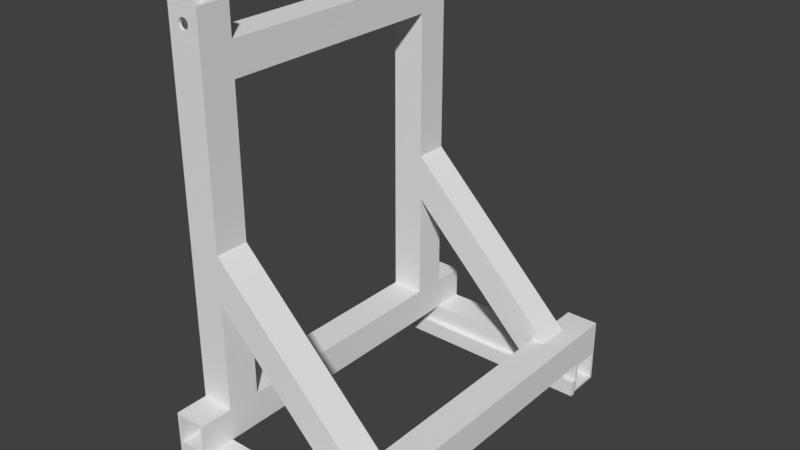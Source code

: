 # Source: sled.blend  (saved by Blender 2.77.0; exported with 4.5.12 LTS)
import bpy
from mathutils import Matrix  # noqa: F401  (used for matrix-valued properties, if any)

bpy.ops.wm.read_factory_settings(use_empty=True)
scene = bpy.context.scene
scene.name = 'Scene'

# ---- collections
col_collection_1 = bpy.data.collections.new('Collection 1'); scene.collection.children.link(col_collection_1)

# ---- world
world_world = bpy.data.worlds.new('World'); scene.world = world_world
world_world.color = (0.05088, 0.05088, 0.05088)
world_world.use_sun_shadow = False
world_world.sun_shadow_jitter_overblur = 0.0
world_world.cycles.sampling_method = 'MANUAL'

# ---- meshes
me_sled = bpy.data.meshes.new('sled')
me_sled.from_pydata([(0.1604, -0.05172, -0.1069), (0.1604, -0.03267, -0.1069), (0.1667, -0.05172, -0.1069), (0.1667, -0.03267, -0.1069), (0.1604, -0.05172, 0.1344), (0.1667, -0.05172, 0.1344), (0.1604, -0.03267, 0.1344), (0.1667, -0.03267, 0.1344), (-0.1762, -0.03267, 0.1344), (-0.1762, -0.03267, -0.1069), (-0.1825, -0.03267, 0.1344), (-0.1825, -0.03267, -0.1069), (-0.1762, -0.05172, 0.1344), (-0.1825, -0.05172, 0.1344), (-0.1762, -0.05172, -0.1069), (-0.1825, -0.05172, -0.1069), (-0.1444, 0.1547, 0.09629), (-0.1444, -0.01044, -0.06881), (-0.1444, 0.2085, 0.09629), (-0.1444, 0.02766, -0.06881), (-0.1444, 0.02766, -0.08459), (-0.1825, 0.1547, 0.09629), (-0.1825, -0.01044, -0.06881), (-0.1825, 0.02766, -0.06881), (-0.1825, 0.2085, 0.09629), (-0.1825, 0.02766, -0.08459), (-0.1476, -0.005952, -0.06881), (-0.1476, 0.1591, 0.09629), (-0.1476, 0.02766, -0.06881), (-0.1476, 0.204, 0.09629), (-0.1476, 0.02766, -0.0801), (-0.1793, 0.1591, 0.09629), (-0.1793, -0.005952, -0.06881), (-0.1793, 0.204, 0.09629), (-0.1793, 0.02766, -0.06881), (-0.1793, 0.02766, -0.0801), (0.1286, -0.01044, -0.06881), (0.1667, -0.01044, -0.06881), (0.1286, 0.1547, 0.09629), (0.1667, 0.1547, 0.09629), (0.1286, 0.02766, -0.06881), (0.1286, 0.2085, 0.09629), (0.1286, 0.02766, -0.08459), (0.1667, 0.02766, -0.08459), (0.1667, 0.2085, 0.09629), (0.1667, 0.02766, -0.06881), (0.1318, -0.005952, -0.06881), (0.1318, 0.1591, 0.09629), (0.1636, -0.005952, -0.06881), (0.1636, 0.1591, 0.09629), (0.1318, 0.204, 0.09629), (0.1318, 0.02766, -0.06881), (0.1318, 0.02766, -0.0801), (0.1636, 0.204, 0.09629), (0.1636, 0.02766, -0.0801), (0.1636, 0.02766, -0.06881), (0.1286, 0.3765, 0.09629), (0.1286, 0.02766, 0.09629), (0.1286, 0.3765, 0.1344), (0.1286, 0.02766, 0.1344), (0.1286, 0.4527, 0.1344), (0.1286, 0.4368, 0.1208), (0.1286, 0.4146, 0.1344), (0.1286, 0.4336, 0.1217), (0.1286, 0.4304, 0.1208), (0.1286, 0.4281, 0.1122), (0.1286, 0.4146, 0.09629), (0.1286, 0.4273, 0.1153), (0.1286, 0.4281, 0.1185), (0.1286, 0.4368, 0.1098), (0.1286, 0.4527, 0.09629), (0.1286, 0.4336, 0.109), (0.1286, 0.4304, 0.1098), (0.1286, 0.4391, 0.1122), (0.1286, 0.44, 0.1153), (0.1286, 0.4391, 0.1185), (-0.1444, 0.3765, 0.1344), (-0.1444, 0.02766, 0.1344), (-0.1444, 0.3765, 0.09629), (-0.1444, 0.02766, 0.09629), (-0.1444, 0.4391, 0.1122), (-0.1444, 0.4368, 0.1098), (-0.1444, 0.4527, 0.09629), (-0.1444, 0.4336, 0.109), (-0.1444, 0.4146, 0.09629), (-0.1444, 0.4304, 0.1098), (-0.1444, 0.4281, 0.1122), (-0.1444, 0.4146, 0.1344), (-0.1444, 0.4273, 0.1153), (-0.1444, 0.4281, 0.1185), (-0.1444, 0.4527, 0.1344), (-0.1444, 0.4391, 0.1185), (-0.1444, 0.44, 0.1153), (-0.1444, 0.4304, 0.1208), (-0.1444, 0.4336, 0.1217), (-0.1444, 0.4368, 0.1208), (0.2048, 0.02766, 0.1344), (0.2048, 0.02766, 0.09629), (0.1667, 0.02766, 0.1344), (0.1667, 0.02766, 0.09629), (0.1667, -0.01044, 0.1344), (-0.1825, -0.01044, 0.1344), (0.1667, -0.01044, 0.09629), (-0.1825, -0.01044, 0.09629), (-0.2206, -0.01044, 0.09629), (-0.2206, -0.01044, -0.06881), (-0.1825, 0.4527, 0.1344), (-0.1825, 0.02766, 0.1344), (0.1699, -0.01362, 0.1344), (0.2017, -0.01362, 0.1344), (0.2048, -0.04854, 0.1344), (0.2017, -0.04537, 0.1344), (0.1667, -0.04854, 0.1344), (0.1699, -0.04537, 0.1344), (-0.2206, -0.04854, 0.1344), (-0.2174, -0.01362, 0.1344), (-0.2206, 0.02766, 0.1344), (-0.1857, -0.01362, 0.1344), (-0.1825, -0.04854, 0.1344), (-0.1857, -0.04537, 0.1344), (-0.2174, -0.04537, 0.1344), (0.1667, 0.4527, 0.1344), (0.1667, -0.01044, -0.1069), (-0.1825, -0.01044, -0.1069), (-0.2206, 0.02766, -0.1069), (0.2048, -0.04854, -0.1069), (0.2017, -0.01362, -0.1069), (0.2048, 0.02766, -0.1069), (0.1699, -0.01362, -0.1069), (-0.2174, -0.01362, -0.1069), (-0.1857, -0.01362, -0.1069), (-0.1857, -0.04537, -0.1069), (-0.1825, -0.04854, -0.1069), (-0.2174, -0.04537, -0.1069), (-0.2206, -0.04854, -0.1069), (0.1667, -0.04854, -0.1069), (0.1699, -0.04537, -0.1069), (0.2017, -0.04537, -0.1069), (-0.2206, 0.02448, 0.1312), (-0.2206, -0.007267, 0.1312), (-0.2206, 0.02448, 0.09947), (-0.2206, 0.02766, 0.09629), (-0.2206, -0.007267, 0.09947), (-0.2206, -0.007267, -0.1037), (-0.2206, 0.02766, -0.1069), (-0.2206, 0.02448, -0.1037), (-0.2206, 0.02766, -0.06881), (-0.2206, 0.02448, -0.07198), (-0.2206, -0.007267, -0.07198), (-0.1825, -0.01044, -0.1069), (-0.1825, 0.02766, 0.09629), (0.1667, 0.4527, 0.09629), (-0.1825, 0.4527, 0.09629), (0.2048, -0.01044, 0.09629), (0.2048, -0.01044, -0.06881), (0.2048, 0.02766, -0.1069), (0.2048, -0.007267, -0.1037), (0.2048, -0.007267, -0.07198), (0.2048, 0.02766, -0.06881), (0.2048, 0.02448, -0.07198), (0.2048, 0.02448, -0.1037), (0.2048, 0.02448, 0.1312), (0.2048, -0.007267, 0.1312), (0.2048, -0.007267, 0.09947), (0.2048, 0.02448, 0.09947), (0.1667, 0.4391, 0.1122), (0.1667, 0.4368, 0.1098), (0.1667, 0.4368, 0.1208), (0.1667, 0.4391, 0.1185), (0.1667, 0.4336, 0.109), (0.1667, 0.4304, 0.1098), (0.1667, 0.4281, 0.1122), (0.1667, 0.4273, 0.1153), (0.1667, 0.44, 0.1153), (0.1667, 0.4281, 0.1185), (0.1667, 0.4304, 0.1208), (0.1667, 0.4336, 0.1217), (0.1636, 0.4304, 0.1208), (0.1636, 0.02766, 0.1312), (0.1636, 0.4336, 0.1217), (0.1636, 0.4527, 0.1312), (0.1636, 0.4368, 0.1208), (0.1636, 0.4281, 0.1122), (0.1636, 0.02766, 0.09947), (0.1636, 0.4273, 0.1153), (0.1636, 0.4281, 0.1185), (0.1636, 0.4304, 0.1098), (0.1636, 0.4336, 0.109), (0.1636, 0.4527, 0.09947), (0.1636, 0.4368, 0.1098), (0.1636, 0.4391, 0.1122), (0.1636, 0.44, 0.1153), (0.1636, 0.4391, 0.1185), (0.1318, 0.4527, 0.1312), (0.1318, 0.02766, 0.1312), (0.1318, 0.4391, 0.1122), (0.1318, 0.4368, 0.1098), (0.1318, 0.4527, 0.09947), (0.1318, 0.4336, 0.109), (0.1318, 0.02766, 0.09947), (0.1318, 0.4304, 0.1098), (0.1318, 0.4281, 0.1122), (0.1318, 0.4273, 0.1153), (0.1318, 0.4281, 0.1185), (0.1318, 0.4391, 0.1185), (0.1318, 0.44, 0.1153), (0.1318, 0.4304, 0.1208), (0.1318, 0.4336, 0.1217), (0.1318, 0.4368, 0.1208), (-0.1825, 0.4368, 0.1208), (-0.1825, 0.4336, 0.1217), (-0.1825, 0.4304, 0.1208), (-0.1825, 0.4281, 0.1185), (-0.1825, 0.4273, 0.1153), (-0.1825, 0.4281, 0.1122), (-0.1825, 0.4304, 0.1098), (-0.1825, 0.4336, 0.109), (-0.1825, 0.4368, 0.1098), (-0.1825, 0.4391, 0.1122), (-0.1825, 0.44, 0.1153), (-0.1825, 0.4391, 0.1185), (-0.1476, 0.4304, 0.1208), (-0.1476, 0.02766, 0.1312), (-0.1476, 0.4336, 0.1217), (-0.1476, 0.4527, 0.1312), (-0.1476, 0.4368, 0.1208), (-0.1476, 0.4281, 0.1122), (-0.1476, 0.02766, 0.09947), (-0.1476, 0.4273, 0.1153), (-0.1476, 0.4281, 0.1185), (-0.1476, 0.4304, 0.1098), (-0.1476, 0.4336, 0.109), (-0.1476, 0.4527, 0.09947), (-0.1476, 0.4368, 0.1098), (-0.1476, 0.4391, 0.1122), (-0.1476, 0.44, 0.1153), (-0.1476, 0.4391, 0.1185), (-0.1793, 0.4527, 0.1312), (-0.1793, 0.02766, 0.1312), (-0.1793, 0.4391, 0.1122), (-0.1793, 0.4368, 0.1098), (-0.1793, 0.4527, 0.09947), (-0.1793, 0.4336, 0.109), (-0.1793, 0.02766, 0.09947), (-0.1793, 0.4304, 0.1098), (-0.1793, 0.4281, 0.1122), (-0.1793, 0.4273, 0.1153), (-0.1793, 0.4281, 0.1185), (-0.1793, 0.4391, 0.1185), (-0.1793, 0.44, 0.1153), (-0.1793, 0.4304, 0.1208), (-0.1793, 0.4336, 0.1217), (-0.1793, 0.4368, 0.1208)], [], [(0, 1, 2), (2, 1, 3), (4, 0, 5), (5, 0, 2), (6, 4, 7), (7, 4, 5), (1, 6, 3), (3, 6, 7), (4, 6, 0), (0, 6, 1), (7, 5, 3), (3, 5, 2), (8, 9, 10), (10, 9, 11), (12, 8, 13), (13, 8, 10), (14, 12, 15), (15, 12, 13), (9, 14, 11), (11, 14, 15), (12, 14, 8), (8, 14, 9), (15, 13, 11), (11, 13, 10), (16, 17, 18), (18, 17, 19), (18, 19, 20), (21, 22, 16), (16, 22, 17), (22, 21, 23), (23, 21, 24), (23, 24, 25), (24, 18, 25), (25, 18, 20), (26, 27, 28), (28, 27, 29), (28, 29, 30), (31, 27, 32), (32, 27, 26), (31, 32, 33), (33, 32, 34), (33, 34, 35), (30, 29, 35), (35, 29, 33), (29, 18, 33), (33, 18, 24), (33, 24, 31), (31, 24, 21), (31, 21, 27), (27, 21, 16), (27, 16, 29), (29, 16, 18), (28, 19, 26), (26, 19, 17), (26, 17, 32), (32, 17, 22), (32, 22, 34), (34, 22, 23), (34, 23, 35), (35, 23, 25), (35, 25, 30), (30, 25, 20), (30, 20, 28), (28, 20, 19), (36, 37, 38), (38, 37, 39), (36, 38, 40), (40, 38, 41), (40, 41, 42), (42, 41, 43), (43, 41, 44), (39, 37, 44), (44, 37, 45), (44, 45, 43), (46, 47, 48), (48, 47, 49), (47, 46, 50), (50, 46, 51), (50, 51, 52), (53, 50, 54), (54, 50, 52), (48, 49, 55), (55, 49, 53), (55, 53, 54), (47, 38, 49), (49, 38, 39), (49, 39, 53), (53, 39, 44), (53, 44, 50), (50, 44, 41), (50, 41, 47), (47, 41, 38), (51, 40, 52), (52, 40, 42), (52, 42, 54), (54, 42, 43), (54, 43, 55), (55, 43, 45), (55, 45, 48), (48, 45, 37), (48, 37, 46), (46, 37, 36), (46, 36, 51), (51, 36, 40), (56, 57, 58), (58, 57, 59), (60, 61, 62), (62, 61, 63), (62, 63, 64), (65, 66, 67), (67, 66, 62), (67, 62, 68), (68, 62, 64), (69, 70, 71), (71, 70, 66), (71, 66, 72), (72, 66, 65), (69, 73, 70), (70, 73, 74), (70, 74, 60), (60, 74, 75), (60, 75, 61), (76, 77, 78), (78, 77, 79), (80, 81, 82), (82, 81, 83), (82, 83, 84), (83, 85, 84), (84, 85, 86), (84, 86, 87), (87, 86, 88), (87, 88, 89), (90, 91, 82), (82, 91, 92), (82, 92, 80), (89, 93, 87), (87, 93, 94), (87, 94, 90), (90, 94, 95), (90, 95, 91), (59, 57, 77), (77, 57, 79), (96, 97, 98), (98, 97, 99), (100, 101, 102), (102, 101, 103), (104, 103, 105), (105, 103, 22), (62, 76, 58), (90, 106, 87), (87, 106, 107), (101, 100, 98), (98, 100, 96), (100, 108, 96), (96, 108, 109), (96, 109, 110), (110, 109, 111), (110, 111, 112), (112, 111, 113), (112, 113, 100), (100, 113, 108), (114, 115, 116), (116, 115, 117), (107, 116, 101), (101, 116, 117), (101, 117, 118), (118, 117, 119), (118, 119, 114), (114, 119, 120), (114, 120, 115), (60, 62, 121), (121, 62, 58), (121, 58, 98), (98, 58, 59), (98, 59, 101), (101, 59, 77), (101, 77, 107), (107, 77, 76), (107, 76, 87), (87, 76, 62), (122, 123, 124), (125, 126, 127), (127, 126, 128), (129, 124, 130), (130, 124, 123), (130, 123, 131), (131, 123, 132), (131, 132, 133), (133, 132, 134), (133, 134, 129), (129, 134, 124), (124, 127, 122), (122, 127, 128), (122, 128, 135), (135, 128, 136), (135, 136, 125), (125, 136, 137), (125, 137, 126), (116, 138, 139), (134, 114, 104), (138, 116, 140), (140, 116, 141), (140, 141, 142), (142, 141, 104), (142, 104, 139), (139, 104, 114), (139, 114, 116), (104, 105, 134), (134, 105, 143), (134, 143, 144), (144, 143, 145), (144, 145, 146), (146, 145, 147), (146, 147, 105), (105, 147, 148), (105, 148, 143), (118, 114, 132), (132, 114, 134), (132, 149, 22), (132, 22, 118), (118, 22, 103), (118, 103, 101), (115, 120, 129), (129, 120, 133), (120, 119, 133), (133, 119, 131), (119, 117, 131), (131, 117, 130), (117, 115, 130), (130, 115, 129), (78, 79, 150), (104, 141, 103), (103, 141, 150), (103, 150, 102), (102, 150, 79), (56, 151, 57), (57, 151, 99), (152, 82, 84), (97, 153, 99), (99, 153, 102), (99, 102, 57), (57, 102, 79), (70, 151, 66), (66, 151, 56), (66, 56, 84), (84, 56, 78), (84, 78, 152), (152, 78, 150), (141, 116, 150), (150, 116, 107), (154, 153, 110), (155, 156, 125), (125, 156, 157), (110, 125, 154), (154, 125, 157), (154, 157, 158), (158, 157, 159), (158, 159, 155), (155, 159, 160), (155, 160, 156), (161, 96, 162), (162, 96, 110), (162, 110, 163), (163, 110, 153), (163, 153, 164), (164, 153, 97), (164, 97, 161), (161, 97, 96), (139, 162, 142), (142, 162, 163), (142, 163, 140), (140, 163, 164), (140, 164, 138), (138, 164, 161), (138, 161, 139), (139, 161, 162), (112, 100, 102), (112, 102, 135), (135, 102, 37), (135, 37, 122), (110, 112, 125), (125, 112, 135), (102, 153, 37), (37, 153, 154), (108, 113, 128), (128, 113, 136), (113, 111, 136), (136, 111, 137), (111, 109, 137), (137, 109, 126), (109, 108, 126), (126, 108, 128), (149, 122, 22), (22, 122, 37), (158, 155, 146), (146, 155, 144), (146, 105, 22), (146, 22, 158), (158, 22, 37), (158, 37, 154), (143, 156, 145), (145, 156, 160), (145, 160, 147), (147, 160, 159), (147, 159, 148), (148, 159, 157), (148, 157, 143), (143, 157, 156), (165, 166, 151), (167, 168, 121), (166, 169, 151), (151, 169, 170), (151, 170, 99), (99, 170, 171), (99, 171, 98), (98, 171, 172), (121, 168, 151), (151, 168, 173), (151, 173, 165), (172, 174, 98), (98, 174, 175), (98, 175, 121), (121, 175, 176), (121, 176, 167), (177, 178, 179), (179, 178, 180), (179, 180, 181), (182, 183, 184), (184, 183, 178), (184, 178, 185), (185, 178, 177), (182, 186, 183), (183, 186, 187), (183, 187, 188), (188, 187, 189), (189, 190, 188), (188, 190, 191), (188, 191, 180), (180, 191, 192), (180, 192, 181), (193, 180, 194), (194, 180, 178), (195, 196, 197), (197, 196, 198), (197, 198, 199), (198, 200, 199), (199, 200, 201), (199, 201, 194), (194, 201, 202), (194, 202, 203), (193, 204, 197), (197, 204, 205), (197, 205, 195), (203, 206, 194), (194, 206, 207), (194, 207, 193), (193, 207, 208), (193, 208, 204), (188, 197, 183), (183, 197, 199), (197, 70, 193), (193, 70, 60), (193, 60, 180), (180, 60, 121), (180, 121, 188), (188, 121, 151), (188, 151, 197), (197, 151, 70), (183, 199, 178), (178, 199, 194), (209, 210, 106), (106, 210, 211), (106, 211, 107), (211, 212, 107), (107, 212, 213), (107, 213, 150), (213, 214, 150), (150, 214, 215), (150, 215, 152), (152, 215, 216), (152, 216, 217), (217, 218, 152), (152, 218, 219), (152, 219, 106), (106, 219, 220), (106, 220, 209), (221, 222, 223), (223, 222, 224), (223, 224, 225), (226, 227, 228), (228, 227, 222), (228, 222, 229), (229, 222, 221), (226, 230, 227), (227, 230, 231), (227, 231, 232), (232, 231, 233), (233, 234, 232), (232, 234, 235), (232, 235, 224), (224, 235, 236), (224, 236, 225), (237, 224, 238), (238, 224, 222), (239, 240, 241), (241, 240, 242), (241, 242, 243), (242, 244, 243), (243, 244, 245), (243, 245, 238), (238, 245, 246), (238, 246, 247), (237, 248, 241), (241, 248, 249), (241, 249, 239), (247, 250, 238), (238, 250, 251), (238, 251, 237), (237, 251, 252), (237, 252, 248), (232, 241, 227), (227, 241, 243), (241, 152, 237), (237, 152, 106), (237, 106, 224), (224, 106, 90), (224, 90, 232), (232, 90, 82), (232, 82, 241), (241, 82, 152), (227, 243, 222), (222, 243, 238), (58, 76, 56), (56, 76, 78), (66, 84, 62), (62, 84, 87), (251, 210, 252), (252, 210, 209), (252, 209, 248), (248, 209, 220), (248, 220, 249), (249, 220, 219), (249, 219, 239), (239, 219, 218), (239, 218, 240), (240, 218, 217), (240, 217, 242), (242, 217, 216), (242, 216, 244), (244, 216, 215), (244, 215, 245), (245, 215, 214), (245, 214, 246), (246, 214, 213), (246, 213, 247), (247, 213, 212), (247, 212, 250), (250, 212, 211), (250, 211, 251), (251, 211, 210), (94, 223, 95), (95, 223, 225), (95, 225, 91), (91, 225, 236), (91, 236, 92), (92, 236, 235), (92, 235, 80), (80, 235, 234), (80, 234, 81), (81, 234, 233), (81, 233, 83), (83, 233, 231), (83, 231, 85), (85, 231, 230), (85, 230, 86), (86, 230, 226), (86, 226, 88), (88, 226, 228), (88, 228, 89), (89, 228, 229), (89, 229, 93), (93, 229, 221), (93, 221, 94), (94, 221, 223), (207, 63, 208), (208, 63, 61), (208, 61, 204), (204, 61, 75), (204, 75, 205), (205, 75, 74), (205, 74, 195), (195, 74, 73), (195, 73, 196), (196, 73, 69), (196, 69, 198), (198, 69, 71), (198, 71, 200), (200, 71, 72), (200, 72, 201), (201, 72, 65), (201, 65, 202), (202, 65, 67), (202, 67, 203), (203, 67, 68), (203, 68, 206), (206, 68, 64), (206, 64, 207), (207, 64, 63), (176, 179, 167), (167, 179, 181), (167, 181, 168), (168, 181, 192), (168, 192, 173), (173, 192, 191), (173, 191, 165), (165, 191, 190), (165, 190, 166), (166, 190, 189), (166, 189, 169), (169, 189, 187), (169, 187, 170), (170, 187, 186), (170, 186, 171), (171, 186, 182), (171, 182, 172), (172, 182, 184), (172, 184, 174), (174, 184, 185), (174, 185, 175), (175, 185, 177), (175, 177, 176), (176, 177, 179)])
me_sled.use_remesh_preserve_volume = False
me_sled.use_remesh_preserve_attributes = False
me_sled.use_mirror_vertex_groups = False
me_sled.update()

# ---- objects
ob_sled = bpy.data.objects.new('sled', me_sled)

# ---- transforms, parenting, visibility, modifiers, constraints
ob_sled.location = (0.0, 0.0, 0.0)
ob_sled.rotation_euler = (1.571, -0.0, -1.571)
ob_sled.lineart.crease_threshold = 0.0
_m = ob_sled.modifiers.new('Decimate', 'DECIMATE')

# ---- collection membership
col_collection_1.objects.link(ob_sled)

# ---- scene / render settings (as saved in the file)
scene.frame_start = 1; scene.frame_end = 250; scene.frame_set(1)
scene.render.engine = 'BLENDER_EEVEE_NEXT'
scene.render.resolution_percentage = 50
scene.render.dither_intensity = 0.0
scene.cycles.use_denoising = False
scene.cycles.samples = 128
scene.cycles.sampling_pattern = 'TABULATED_SOBOL'
scene.cycles.light_sampling_threshold = 0.0
scene.cycles.use_adaptive_sampling = False
scene.cycles.use_light_tree = False
scene.cycles.blur_glossy = 0.0
scene.cycles.sample_clamp_indirect = 0.0
scene.view_settings.view_transform = 'Standard'
bpy.context.view_layer.update()

# ---- added for rendering (the .blend has no active camera and no usable light): camera, sun
cam_auto = bpy.data.cameras.new('AutoCamera')
cam_auto.lens = 50.0
cam_auto.sensor_width = 36.0
cam_auto.clip_end = 1000.0
ob_auto_camera = bpy.data.objects.new('AutoCamera', cam_auto)
scene.collection.objects.link(ob_auto_camera)
ob_auto_camera.location = (0.636309, -0.772172, 0.720511)
ob_auto_camera.rotation_euler = (1.09748, -7.21219e-08, 0.694738)
scene.camera = ob_auto_camera
light_auto_sun = bpy.data.lights.new('AutoSun', 'SUN')
light_auto_sun.energy = 3.0
light_auto_sun.angle = 0.0523599
ob_auto_sun = bpy.data.objects.new('AutoSun', light_auto_sun)
scene.collection.objects.link(ob_auto_sun)
ob_auto_sun.rotation_euler = (0.872665, 0.174533, 0.523599)
bpy.context.view_layer.update()
